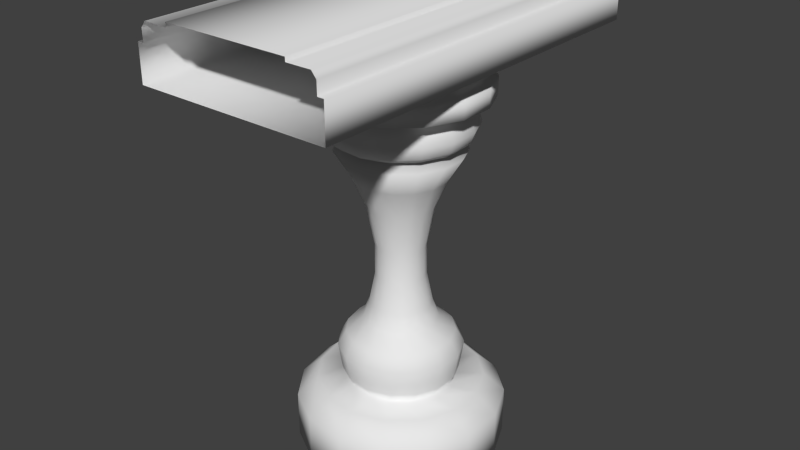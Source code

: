 # Source: StoneWall.blend  (saved by Blender 2.70.0; exported with 4.5.12 LTS)
import bpy
from mathutils import Matrix  # noqa: F401  (used for matrix-valued properties, if any)

bpy.ops.wm.read_factory_settings(use_empty=True)
scene = bpy.context.scene
scene.name = 'Scene'

# ---- collections
col_collection_1 = bpy.data.collections.new('Collection 1'); scene.collection.children.link(col_collection_1)

# ---- materials (node trees are filled in below, after node groups)
mat_material = bpy.data.materials.new('Material')
mat_material.alpha_threshold = 0.0
mat_material.use_transparent_shadow = False
mat_material.roughness = 0.5
mat_material.line_color = (0.0, 0.0, 0.0, 1.0)

# ---- material node trees

# ---- world
world_world = bpy.data.worlds.new('World'); scene.world = world_world
world_world.color = (0.05088, 0.05088, 0.05088)
world_world.use_sun_shadow = False
world_world.sun_shadow_jitter_overblur = 0.0
world_world.cycles.sampling_method = 'MANUAL'
world_world.cycles.sample_map_resolution = 256

# ---- meshes
me_cube_001 = bpy.data.meshes.new('Cube.001')
me_cube_001.from_pydata([(0.1597, 5.96e-08, 1.141), (0.0, 5.96e-08, 1.004), (0.25, 5.96e-08, 1.004), (0.2218, 5.96e-08, 1.141), (0.234, 5.96e-08, 1.126), (0.25, 5.96e-08, 1.095), (0.234, 5.96e-08, 1.095), (0.1597, 5.96e-08, 1.151), (0.0, 5.96e-08, 1.151), (0.1597, -1.0, 1.141), (0.0, -1.0, 1.004), (0.25, -1.0, 1.004), (0.2218, -1.0, 1.141), (0.234, -1.0, 1.126), (0.25, -1.0, 1.095), (0.234, -1.0, 1.095), (0.1597, -1.0, 1.151), (0.0, -1.0, 1.151)], [], [(3, 12, 13, 4), (7, 16, 9, 0), (8, 17, 16, 7), (4, 13, 15, 6), (1, 2, 11, 10), (2, 5, 14, 11), (6, 15, 14, 5), (0, 9, 12, 3)])
me_cube_001.polygons.foreach_set('use_smooth', [True] * 8)
me_cube_001.use_remesh_preserve_volume = False
me_cube_001.use_remesh_preserve_attributes = False
me_cube_001.use_mirror_vertex_groups = False
me_cube_001.update()
me_cube = bpy.data.meshes.new('Cube')
me_cube.from_pydata([(-0.1565, -1.562e-07, 0.1049), (-0.1457, -1.468e-07, 0.03484), (0.005278, -1.366e-07, -0.1635), (-0.2644, -1.366e-07, -0.1635), (-0.1296, -1.431e-07, 0.007875), (-0.2105, -1.431e-07, 0.007875), (-0.135, -1.612e-07, 0.1427), (-0.2644, -1.366e-07, -0.04066), (-0.07564, -1.721e-07, 0.2236), (-0.09181, -1.663e-07, 0.1804), (-0.05946, -1.83e-07, 0.3045), (-0.05946, -1.938e-07, 0.3854), (-0.08103, -2.083e-07, 0.4932), (-0.1134, -2.185e-07, 0.5687), (-0.1565, -2.414e-07, 0.6674), (-0.1331, -2.377e-07, 0.6596), (-0.1565, -2.279e-07, 0.6388), (-0.1721, -2.475e-07, 0.6805), (-0.1825, -2.61e-07, 0.7091), (-0.1721, -2.782e-07, 0.7455), (-0.1409, -2.917e-07, 0.7741), (-0.2163, -2.917e-07, 0.7741), (-0.2163, -2.917e-07, 0.8209), (-0.1955, -2.917e-07, 0.8209), (-0.1955, -2.917e-07, 0.8495), (-0.1747, -3.052e-07, 0.8781), (0.005278, -3.052e-07, 0.8781), (-0.1425, 0.06581, 0.1049), (-0.1327, 0.06143, 0.03484), (0.005278, -2.364e-07, -0.1635), (-0.2411, 0.1097, -0.1635), (-0.1179, 0.05485, 0.007875), (-0.1918, 0.08775, 0.007875), (-0.1228, 0.05704, 0.1427), (-0.2411, 0.1097, -0.04066), (-0.06864, 0.03291, 0.2236), (-0.08342, 0.03949, 0.1804), (-0.05386, 0.02633, 0.3045), (-0.05386, 0.02633, 0.3854), (-0.07357, 0.0351, 0.4932), (-0.1031, 0.04826, 0.5687), (-0.1425, 0.06581, 0.6674), (-0.1212, 0.05629, 0.6596), (-0.1425, 0.06581, 0.6388), (-0.1568, 0.07216, 0.6805), (-0.1663, 0.07639, 0.7091), (-0.1568, 0.07216, 0.7455), (-0.1283, 0.05947, 0.7741), (-0.1972, 0.09014, 0.7741), (-0.1972, 0.09014, 0.8209), (-0.1782, 0.08168, 0.8209), (-0.1782, 0.08168, 0.8495), (-0.1592, 0.07322, 0.8781), (0.005277, -2.787e-07, 0.8781), (-0.103, 0.1202, 0.1049), (-0.09578, 0.1122, 0.03484), (0.005278, -2.951e-07, -0.1635), (-0.1752, 0.2004, -0.1635), (-0.08495, 0.1002, 0.007875), (-0.1391, 0.1603, 0.007875), (-0.08856, 0.1042, 0.1427), (-0.1752, 0.2004, -0.04066), (-0.04886, 0.06013, 0.2236), (-0.05969, 0.07215, 0.1804), (-0.03804, 0.04811, 0.3045), (-0.03804, 0.04811, 0.3854), (-0.05247, 0.06414, 0.4932), (-0.07412, 0.08818, 0.5687), (-0.103, 0.1202, 0.6674), (-0.08733, 0.1029, 0.6596), (-0.103, 0.1202, 0.6388), (-0.1134, 0.1318, 0.6805), (-0.1204, 0.1396, 0.7091), (-0.1134, 0.1318, 0.7455), (-0.09255, 0.1086, 0.7741), (-0.143, 0.1647, 0.7741), (-0.143, 0.1647, 0.8209), (-0.1291, 0.1492, 0.8209), (-0.1291, 0.1492, 0.8495), (-0.1152, 0.1338, 0.8781), (0.005277, -2.04e-07, 0.8781), (-0.04472, 0.1539, 0.1049), (-0.04139, 0.1436, 0.03484), (0.005278, -3.028e-07, -0.1635), (-0.07805, 0.2565, -0.1635), (-0.03639, 0.1282, 0.007875), (-0.06139, 0.2052, 0.007875), (-0.03806, 0.1334, 0.1427), (-0.07805, 0.2565, -0.04066), (-0.01973, 0.07695, 0.2236), (-0.02473, 0.09234, 0.1804), (-0.01473, 0.06157, 0.3045), (-0.01473, 0.06157, 0.3854), (-0.02139, 0.08208, 0.4932), (-0.03139, 0.1129, 0.5687), (-0.04472, 0.1539, 0.6674), (-0.03749, 0.1316, 0.6596), (-0.04472, 0.1539, 0.6388), (-0.04955, 0.1687, 0.6805), (-0.05276, 0.1786, 0.7091), (-0.04955, 0.1687, 0.7455), (-0.0399, 0.139, 0.7741), (-0.06321, 0.2108, 0.7741), (-0.06321, 0.2108, 0.8209), (-0.05678, 0.191, 0.8209), (-0.05678, 0.191, 0.8495), (-0.05035, 0.1712, 0.8781), (0.005277, -9.389e-08, 0.8781), (0.02219, 0.1609, 0.1049), (0.02106, 0.1502, 0.03484), (0.005277, -2.58e-07, -0.1635), (0.03347, 0.2682, -0.1635), (0.01937, 0.1341, 0.007875), (0.02783, 0.2146, 0.007875), (0.01994, 0.1395, 0.1427), (0.03347, 0.2682, -0.04066), (0.01374, 0.08047, 0.2236), (0.01543, 0.09656, 0.1804), (0.01204, 0.06438, 0.3045), (0.01204, 0.06438, 0.3854), (0.0143, 0.08583, 0.4932), (0.01768, 0.118, 0.5687), (0.02219, 0.1609, 0.6674), (0.01974, 0.1376, 0.6596), (0.02219, 0.1609, 0.6388), (0.02382, 0.1764, 0.6805), (0.02491, 0.1868, 0.7091), (0.02382, 0.1764, 0.7455), (0.02056, 0.1454, 0.7741), (0.02844, 0.2204, 0.7741), (0.02844, 0.2204, 0.8209), (0.02627, 0.1997, 0.8209), (0.02627, 0.1997, 0.8495), (0.02409, 0.179, 0.8781), (0.005277, 3.256e-08, 0.8781), (0.08618, 0.1401, 0.1049), (0.08079, 0.1308, 0.03484), (0.005277, -1.684e-07, -0.1635), (0.1401, 0.2335, -0.1635), (0.0727, 0.1168, 0.007875), (0.1131, 0.1868, 0.007875), (0.0754, 0.1214, 0.1427), (0.1401, 0.2335, -0.04066), (0.04573, 0.07007, 0.2236), (0.05382, 0.08408, 0.1804), (0.03765, 0.05606, 0.3045), (0.03765, 0.05606, 0.3854), (0.04843, 0.07474, 0.4932), (0.06461, 0.1028, 0.5687), (0.08618, 0.1401, 0.6674), (0.07448, 0.1199, 0.6596), (0.08618, 0.1401, 0.6388), (0.09398, 0.1536, 0.6805), (0.09918, 0.1627, 0.7091), (0.09398, 0.1536, 0.7455), (0.07838, 0.1266, 0.7741), (0.1161, 0.1919, 0.7741), (0.1161, 0.1919, 0.8209), (0.1057, 0.1739, 0.8209), (0.1057, 0.1739, 0.8495), (0.09528, 0.1559, 0.8781), (0.005277, 1.535e-07, 0.8781), (0.1362, 0.09511, 0.1049), (0.1275, 0.08877, 0.03484), (0.005277, -4.97e-08, -0.1635), (0.2234, 0.1585, -0.1635), (0.1144, 0.07926, 0.007875), (0.1798, 0.1268, 0.007875), (0.1187, 0.08243, 0.1427), (0.2234, 0.1585, -0.04066), (0.07074, 0.04756, 0.2236), (0.08383, 0.05707, 0.1804), (0.05765, 0.03805, 0.3045), (0.05765, 0.03805, 0.3854), (0.0751, 0.05073, 0.4932), (0.1013, 0.06975, 0.5687), (0.1362, 0.09511, 0.6674), (0.1172, 0.08135, 0.6596), (0.1362, 0.09511, 0.6388), (0.1488, 0.1043, 0.6805), (0.1572, 0.1104, 0.7091), (0.1488, 0.1043, 0.7455), (0.1236, 0.08594, 0.7741), (0.1846, 0.1303, 0.7741), (0.1846, 0.1303, 0.8209), (0.1677, 0.118, 0.8209), (0.1677, 0.118, 0.8495), (0.1509, 0.1058, 0.8781), (0.005277, 2.48e-07, 0.8781), (0.1635, 0.03364, 0.1049), (0.153, 0.0314, 0.03484), (0.005277, 7.775e-08, -0.1635), (0.269, 0.05607, -0.1635), (0.1372, 0.02804, 0.007875), (0.2163, 0.04485, 0.007875), (0.1424, 0.02916, 0.1427), (0.269, 0.05607, -0.04066), (0.08442, 0.01682, 0.2236), (0.1002, 0.02019, 0.1804), (0.0686, 0.01346, 0.3045), (0.0686, 0.01346, 0.3854), (0.0897, 0.01794, 0.4932), (0.1213, 0.02467, 0.5687), (0.1635, 0.03364, 0.6674), (0.1407, 0.02878, 0.6596), (0.1635, 0.03364, 0.6388), (0.1788, 0.03689, 0.6805), (0.189, 0.03905, 0.7091), (0.1788, 0.03689, 0.7455), (0.1483, 0.0304, 0.7741), (0.2221, 0.04608, 0.7741), (0.2221, 0.04608, 0.8209), (0.2017, 0.04175, 0.8209), (0.2017, 0.04175, 0.8495), (0.1814, 0.03743, 0.8781), (0.005277, 2.997e-07, 0.8781), (0.1635, -0.03364, 0.1049), (0.153, -0.0314, 0.03484), (0.005277, 1.918e-07, -0.1635), (0.269, -0.05607, -0.1635), (0.1372, -0.02804, 0.007875), (0.2163, -0.04485, 0.007875), (0.1424, -0.02916, 0.1427), (0.269, -0.05607, -0.04066), (0.08442, -0.01682, 0.2236), (0.1002, -0.02019, 0.1804), (0.0686, -0.01346, 0.3045), (0.0686, -0.01346, 0.3854), (0.0897, -0.01794, 0.4932), (0.1213, -0.02467, 0.5687), (0.1635, -0.03364, 0.6674), (0.1407, -0.02878, 0.6596), (0.1635, -0.03364, 0.6388), (0.1788, -0.03689, 0.6805), (0.189, -0.03905, 0.7091), (0.1788, -0.03689, 0.7455), (0.1483, -0.0304, 0.7741), (0.2221, -0.04608, 0.7741), (0.2221, -0.04608, 0.8209), (0.2017, -0.04175, 0.8209), (0.2017, -0.04175, 0.8495), (0.1814, -0.03743, 0.8781), (0.005278, 2.997e-07, 0.8781), (0.1362, -0.09511, 0.1049), (0.1275, -0.08877, 0.03484), (0.005277, 2.729e-07, -0.1635), (0.2234, -0.1585, -0.1635), (0.1144, -0.07926, 0.007875), (0.1798, -0.1268, 0.007875), (0.1187, -0.08243, 0.1427), (0.2234, -0.1585, -0.04066), (0.07074, -0.04756, 0.2236), (0.08383, -0.05707, 0.1804), (0.05765, -0.03805, 0.3045), (0.05765, -0.03805, 0.3854), (0.0751, -0.05073, 0.4932), (0.1013, -0.06975, 0.5687), (0.1362, -0.09511, 0.6674), (0.1172, -0.08135, 0.6596), (0.1362, -0.09511, 0.6388), (0.1488, -0.1043, 0.6805), (0.1572, -0.1104, 0.7091), (0.1488, -0.1043, 0.7455), (0.1236, -0.08594, 0.7741), (0.1846, -0.1303, 0.7741), (0.1846, -0.1303, 0.8209), (0.1677, -0.118, 0.8209), (0.1677, -0.118, 0.8495), (0.1509, -0.1058, 0.8781), (0.005278, 2.48e-07, 0.8781), (0.08618, -0.1401, 0.1049), (0.08079, -0.1308, 0.03484), (0.005278, 3.068e-07, -0.1635), (0.1401, -0.2335, -0.1635), (0.0727, -0.1168, 0.007875), (0.1131, -0.1868, 0.007875), (0.0754, -0.1214, 0.1427), (0.1401, -0.2335, -0.04066), (0.04573, -0.07007, 0.2236), (0.05382, -0.08408, 0.1804), (0.03765, -0.05606, 0.3045), (0.03765, -0.05606, 0.3854), (0.04843, -0.07474, 0.4932), (0.06461, -0.1028, 0.5687), (0.08618, -0.1401, 0.6674), (0.07448, -0.1199, 0.6596), (0.08618, -0.1401, 0.6388), (0.09398, -0.1536, 0.6805), (0.09918, -0.1627, 0.7091), (0.09398, -0.1536, 0.7455), (0.07838, -0.1266, 0.7741), (0.1161, -0.1919, 0.7741), (0.1161, -0.1919, 0.8209), (0.1057, -0.1739, 0.8209), (0.1057, -0.1739, 0.8495), (0.09528, -0.1559, 0.8781), (0.005278, 1.535e-07, 0.8781), (0.02219, -0.1609, 0.1049), (0.02106, -0.1502, 0.03484), (0.005278, 2.878e-07, -0.1635), (0.03346, -0.2682, -0.1635), (0.01937, -0.1341, 0.007875), (0.02783, -0.2146, 0.007875), (0.01994, -0.1395, 0.1427), (0.03346, -0.2682, -0.04066), (0.01374, -0.08047, 0.2236), (0.01543, -0.09656, 0.1804), (0.01204, -0.06438, 0.3045), (0.01204, -0.06438, 0.3854), (0.0143, -0.08583, 0.4932), (0.01768, -0.118, 0.5687), (0.02219, -0.1609, 0.6674), (0.01974, -0.1376, 0.6596), (0.02219, -0.1609, 0.6388), (0.02382, -0.1764, 0.6805), (0.02491, -0.1868, 0.7091), (0.02382, -0.1764, 0.7455), (0.02056, -0.1454, 0.7741), (0.02844, -0.2204, 0.7741), (0.02844, -0.2204, 0.8209), (0.02627, -0.1997, 0.8209), (0.02627, -0.1997, 0.8495), (0.02409, -0.179, 0.8781), (0.005278, 3.255e-08, 0.8781), (-0.04472, -0.1539, 0.1049), (-0.04139, -0.1436, 0.03484), (0.005278, 2.192e-07, -0.1635), (-0.07805, -0.2565, -0.1635), (-0.03639, -0.1282, 0.007875), (-0.06139, -0.2052, 0.007875), (-0.03806, -0.1334, 0.1427), (-0.07805, -0.2565, -0.04066), (-0.01973, -0.07695, 0.2236), (-0.02473, -0.09234, 0.1804), (-0.01473, -0.06157, 0.3045), (-0.01473, -0.06157, 0.3854), (-0.02139, -0.08208, 0.4932), (-0.03139, -0.1129, 0.5687), (-0.04472, -0.1539, 0.6674), (-0.03749, -0.1316, 0.6596), (-0.04472, -0.1539, 0.6388), (-0.04955, -0.1687, 0.6805), (-0.05276, -0.1786, 0.7091), (-0.04955, -0.1687, 0.7455), (-0.0399, -0.139, 0.7741), (-0.06321, -0.2108, 0.7741), (-0.06321, -0.2108, 0.8209), (-0.05678, -0.191, 0.8209), (-0.05678, -0.191, 0.8495), (-0.05035, -0.1712, 0.8781), (0.005278, -9.389e-08, 0.8781), (-0.103, -0.1202, 0.1049), (-0.09578, -0.1122, 0.03484), (0.005278, 1.127e-07, -0.1635), (-0.1752, -0.2004, -0.1635), (-0.08495, -0.1002, 0.007875), (-0.1391, -0.1603, 0.007875), (-0.08856, -0.1042, 0.1427), (-0.1752, -0.2004, -0.04066), (-0.04886, -0.06013, 0.2236), (-0.05969, -0.07215, 0.1804), (-0.03804, -0.04811, 0.3045), (-0.03804, -0.04811, 0.3854), (-0.05247, -0.06414, 0.4932), (-0.07412, -0.08818, 0.5687), (-0.103, -0.1202, 0.6674), (-0.08733, -0.1029, 0.6596), (-0.103, -0.1202, 0.6388), (-0.1134, -0.1318, 0.6805), (-0.1204, -0.1396, 0.7091), (-0.1134, -0.1318, 0.7455), (-0.09255, -0.1086, 0.7741), (-0.143, -0.1647, 0.7741), (-0.143, -0.1647, 0.8209), (-0.1291, -0.1492, 0.8209), (-0.1291, -0.1492, 0.8495), (-0.1152, -0.1338, 0.8781), (0.005278, -2.04e-07, 0.8781), (-0.1425, -0.06581, 0.1049), (-0.1327, -0.06143, 0.03484), (0.005278, -1.314e-08, -0.1635), (-0.2411, -0.1097, -0.1635), (-0.1179, -0.05485, 0.007875), (-0.1918, -0.08775, 0.007875), (-0.1228, -0.05704, 0.1427), (-0.2411, -0.1097, -0.04066), (-0.06864, -0.03291, 0.2236), (-0.08342, -0.03949, 0.1804), (-0.05386, -0.02633, 0.3045), (-0.05386, -0.02633, 0.3854), (-0.07357, -0.0351, 0.4932), (-0.1031, -0.04826, 0.5687), (-0.1425, -0.06581, 0.6674), (-0.1212, -0.05629, 0.6596), (-0.1425, -0.06581, 0.6388), (-0.1568, -0.07216, 0.6805), (-0.1663, -0.07639, 0.7091), (-0.1568, -0.07216, 0.7455), (-0.1283, -0.05947, 0.7741), (-0.1972, -0.09014, 0.7741), (-0.1972, -0.09014, 0.8209), (-0.1782, -0.08168, 0.8209), (-0.1782, -0.08168, 0.8495), (-0.1592, -0.07322, 0.8781), (0.005278, -2.787e-07, 0.8781), (-0.1565, 2.75e-07, 0.1049), (-0.1457, 2.364e-07, 0.03484), (0.005278, -1.366e-07, -0.1635), (-0.2644, 5.494e-07, -0.1635), (-0.1296, 1.892e-07, 0.007875), (-0.2105, 4.036e-07, 0.007875), (-0.135, 1.935e-07, 0.1427), (-0.2644, 5.494e-07, -0.04066), (-0.07564, 4.561e-08, 0.2236), (-0.09181, 8.206e-08, 0.1804), (-0.05946, -1.227e-08, 0.3045), (-0.05946, -2.084e-08, 0.3854), (-0.08103, 9.17e-09, 0.4932), (-0.1134, 8.635e-08, 0.5687), (-0.1565, 1.935e-07, 0.6674), (-0.1331, 1.164e-07, 0.6596), (-0.1565, 1.764e-07, 0.6388), (-0.1721, 2.235e-07, 0.6805), (-0.1825, 2.45e-07, 0.7091), (-0.1721, 1.935e-07, 0.7455), (-0.1409, 9.492e-08, 0.7741), (-0.2163, 2.407e-07, 0.7741), (-0.2163, 2.407e-07, 0.8209), (-0.1955, 2.15e-07, 0.8209), (-0.1955, 2.15e-07, 0.8495), (-0.1747, 1.549e-07, 0.8781), (0.005278, -3.052e-07, 0.8781)], [], [(24, 25, 52, 51), (10, 11, 38, 37), (15, 14, 41, 42), (22, 23, 50, 49), (9, 8, 35, 36), (11, 12, 39, 38), (20, 21, 48, 47), (7, 5, 32, 34), (18, 19, 46, 45), (8, 10, 37, 35), (14, 17, 44, 41), (2, 3, 30, 29), (25, 26, 53, 52), (4, 1, 28, 31), (16, 15, 42, 43), (23, 24, 51, 50), (3, 7, 34, 30), (12, 13, 40, 39), (21, 22, 49, 48), (1, 0, 27, 28), (19, 20, 47, 46), (6, 9, 36, 33), (17, 18, 45, 44), (0, 6, 33, 27), (5, 4, 31, 32), (13, 16, 43, 40), (47, 48, 75, 74), (34, 32, 59, 61), (45, 46, 73, 72), (35, 37, 64, 62), (41, 44, 71, 68), (29, 30, 57, 56), (52, 53, 80, 79), (31, 28, 55, 58), (43, 42, 69, 70), (50, 51, 78, 77), (30, 34, 61, 57), (39, 40, 67, 66), (48, 49, 76, 75), (28, 27, 54, 55), (46, 47, 74, 73), (33, 36, 63, 60), (44, 45, 72, 71), (27, 33, 60, 54), (32, 31, 58, 59), (40, 43, 70, 67), (51, 52, 79, 78), (37, 38, 65, 64), (42, 41, 68, 69), (49, 50, 77, 76), (36, 35, 62, 63), (38, 39, 66, 65), (76, 77, 104, 103), (63, 62, 89, 90), (65, 66, 93, 92), (74, 75, 102, 101), (61, 59, 86, 88), (72, 73, 100, 99), (62, 64, 91, 89), (68, 71, 98, 95), (56, 57, 84, 83), (79, 80, 107, 106), (58, 55, 82, 85), (70, 69, 96, 97), (77, 78, 105, 104), (57, 61, 88, 84), (66, 67, 94, 93), (75, 76, 103, 102), (55, 54, 81, 82), (73, 74, 101, 100), (60, 63, 90, 87), (71, 72, 99, 98), (54, 60, 87, 81), (59, 58, 85, 86), (67, 70, 97, 94), (78, 79, 106, 105), (64, 65, 92, 91), (69, 68, 95, 96), (105, 106, 133, 132), (91, 92, 119, 118), (96, 95, 122, 123), (103, 104, 131, 130), (90, 89, 116, 117), (92, 93, 120, 119), (101, 102, 129, 128), (88, 86, 113, 115), (99, 100, 127, 126), (89, 91, 118, 116), (95, 98, 125, 122), (83, 84, 111, 110), (106, 107, 134, 133), (85, 82, 109, 112), (97, 96, 123, 124), (104, 105, 132, 131), (84, 88, 115, 111), (93, 94, 121, 120), (102, 103, 130, 129), (82, 81, 108, 109), (100, 101, 128, 127), (87, 90, 117, 114), (98, 99, 126, 125), (81, 87, 114, 108), (86, 85, 112, 113), (94, 97, 124, 121), (113, 112, 139, 140), (121, 124, 151, 148), (132, 133, 160, 159), (118, 119, 146, 145), (123, 122, 149, 150), (130, 131, 158, 157), (117, 116, 143, 144), (119, 120, 147, 146), (128, 129, 156, 155), (115, 113, 140, 142), (126, 127, 154, 153), (116, 118, 145, 143), (122, 125, 152, 149), (110, 111, 138, 137), (133, 134, 161, 160), (112, 109, 136, 139), (124, 123, 150, 151), (131, 132, 159, 158), (111, 115, 142, 138), (120, 121, 148, 147), (129, 130, 157, 156), (109, 108, 135, 136), (127, 128, 155, 154), (114, 117, 144, 141), (125, 126, 153, 152), (108, 114, 141, 135), (152, 153, 180, 179), (135, 141, 168, 162), (140, 139, 166, 167), (148, 151, 178, 175), (159, 160, 187, 186), (145, 146, 173, 172), (150, 149, 176, 177), (157, 158, 185, 184), (144, 143, 170, 171), (146, 147, 174, 173), (155, 156, 183, 182), (142, 140, 167, 169), (153, 154, 181, 180), (143, 145, 172, 170), (149, 152, 179, 176), (137, 138, 165, 164), (160, 161, 188, 187), (139, 136, 163, 166), (151, 150, 177, 178), (158, 159, 186, 185), (138, 142, 169, 165), (147, 148, 175, 174), (156, 157, 184, 183), (136, 135, 162, 163), (154, 155, 182, 181), (141, 144, 171, 168), (181, 182, 209, 208), (168, 171, 198, 195), (179, 180, 207, 206), (162, 168, 195, 189), (167, 166, 193, 194), (175, 178, 205, 202), (186, 187, 214, 213), (172, 173, 200, 199), (177, 176, 203, 204), (184, 185, 212, 211), (171, 170, 197, 198), (173, 174, 201, 200), (182, 183, 210, 209), (169, 167, 194, 196), (180, 181, 208, 207), (170, 172, 199, 197), (176, 179, 206, 203), (164, 165, 192, 191), (187, 188, 215, 214), (166, 163, 190, 193), (178, 177, 204, 205), (185, 186, 213, 212), (165, 169, 196, 192), (174, 175, 202, 201), (183, 184, 211, 210), (163, 162, 189, 190), (210, 211, 238, 237), (190, 189, 216, 217), (208, 209, 236, 235), (195, 198, 225, 222), (206, 207, 234, 233), (189, 195, 222, 216), (194, 193, 220, 221), (202, 205, 232, 229), (213, 214, 241, 240), (199, 200, 227, 226), (204, 203, 230, 231), (211, 212, 239, 238), (198, 197, 224, 225), (200, 201, 228, 227), (209, 210, 237, 236), (196, 194, 221, 223), (207, 208, 235, 234), (197, 199, 226, 224), (203, 206, 233, 230), (191, 192, 219, 218), (214, 215, 242, 241), (193, 190, 217, 220), (205, 204, 231, 232), (212, 213, 240, 239), (192, 196, 223, 219), (201, 202, 229, 228), (239, 240, 267, 266), (219, 223, 250, 246), (228, 229, 256, 255), (237, 238, 265, 264), (217, 216, 243, 244), (235, 236, 263, 262), (222, 225, 252, 249), (233, 234, 261, 260), (216, 222, 249, 243), (221, 220, 247, 248), (229, 232, 259, 256), (240, 241, 268, 267), (226, 227, 254, 253), (231, 230, 257, 258), (238, 239, 266, 265), (225, 224, 251, 252), (227, 228, 255, 254), (236, 237, 264, 263), (223, 221, 248, 250), (234, 235, 262, 261), (224, 226, 253, 251), (230, 233, 260, 257), (218, 219, 246, 245), (241, 242, 269, 268), (220, 217, 244, 247), (232, 231, 258, 259), (268, 269, 296, 295), (247, 244, 271, 274), (259, 258, 285, 286), (266, 267, 294, 293), (246, 250, 277, 273), (255, 256, 283, 282), (264, 265, 292, 291), (244, 243, 270, 271), (262, 263, 290, 289), (249, 252, 279, 276), (260, 261, 288, 287), (243, 249, 276, 270), (248, 247, 274, 275), (256, 259, 286, 283), (267, 268, 295, 294), (253, 254, 281, 280), (258, 257, 284, 285), (265, 266, 293, 292), (252, 251, 278, 279), (254, 255, 282, 281), (263, 264, 291, 290), (250, 248, 275, 277), (261, 262, 289, 288), (251, 253, 280, 278), (257, 260, 287, 284), (245, 246, 273, 272), (284, 287, 314, 311), (272, 273, 300, 299), (295, 296, 323, 322), (274, 271, 298, 301), (286, 285, 312, 313), (293, 294, 321, 320), (273, 277, 304, 300), (282, 283, 310, 309), (291, 292, 319, 318), (271, 270, 297, 298), (289, 290, 317, 316), (276, 279, 306, 303), (287, 288, 315, 314), (270, 276, 303, 297), (275, 274, 301, 302), (283, 286, 313, 310), (294, 295, 322, 321), (280, 281, 308, 307), (285, 284, 311, 312), (292, 293, 320, 319), (279, 278, 305, 306), (281, 282, 309, 308), (290, 291, 318, 317), (277, 275, 302, 304), (288, 289, 316, 315), (278, 280, 307, 305), (315, 316, 343, 342), (305, 307, 334, 332), (311, 314, 341, 338), (299, 300, 327, 326), (322, 323, 350, 349), (301, 298, 325, 328), (313, 312, 339, 340), (320, 321, 348, 347), (300, 304, 331, 327), (309, 310, 337, 336), (318, 319, 346, 345), (298, 297, 324, 325), (316, 317, 344, 343), (303, 306, 333, 330), (314, 315, 342, 341), (297, 303, 330, 324), (302, 301, 328, 329), (310, 313, 340, 337), (321, 322, 349, 348), (307, 308, 335, 334), (312, 311, 338, 339), (319, 320, 347, 346), (306, 305, 332, 333), (308, 309, 336, 335), (317, 318, 345, 344), (304, 302, 329, 331), (344, 345, 372, 371), (331, 329, 356, 358), (342, 343, 370, 369), (332, 334, 361, 359), (338, 341, 368, 365), (326, 327, 354, 353), (349, 350, 377, 376), (328, 325, 352, 355), (340, 339, 366, 367), (347, 348, 375, 374), (327, 331, 358, 354), (336, 337, 364, 363), (345, 346, 373, 372), (325, 324, 351, 352), (343, 344, 371, 370), (330, 333, 360, 357), (341, 342, 369, 368), (324, 330, 357, 351), (329, 328, 355, 356), (337, 340, 367, 364), (348, 349, 376, 375), (334, 335, 362, 361), (339, 338, 365, 366), (346, 347, 374, 373), (333, 332, 359, 360), (335, 336, 363, 362), (373, 374, 401, 400), (360, 359, 386, 387), (362, 363, 390, 389), (371, 372, 399, 398), (358, 356, 383, 385), (369, 370, 397, 396), (359, 361, 388, 386), (365, 368, 395, 392), (353, 354, 381, 380), (376, 377, 404, 403), (355, 352, 379, 382), (367, 366, 393, 394), (374, 375, 402, 401), (354, 358, 385, 381), (363, 364, 391, 390), (372, 373, 400, 399), (352, 351, 378, 379), (370, 371, 398, 397), (357, 360, 387, 384), (368, 369, 396, 395), (351, 357, 384, 378), (356, 355, 382, 383), (364, 367, 394, 391), (375, 376, 403, 402), (361, 362, 389, 388), (366, 365, 392, 393), (402, 403, 430, 429), (388, 389, 416, 415), (393, 392, 419, 420), (400, 401, 428, 427), (387, 386, 413, 414), (389, 390, 417, 416), (398, 399, 426, 425), (385, 383, 410, 412), (396, 397, 424, 423), (386, 388, 415, 413), (392, 395, 422, 419), (380, 381, 408, 407), (403, 404, 431, 430), (382, 379, 406, 409), (394, 393, 420, 421), (401, 402, 429, 428), (381, 385, 412, 408), (390, 391, 418, 417), (399, 400, 427, 426), (379, 378, 405, 406), (397, 398, 425, 424), (384, 387, 414, 411), (395, 396, 423, 422), (378, 384, 411, 405), (383, 382, 409, 410), (391, 394, 421, 418)])
me_cube.polygons.foreach_set('use_smooth', [True] * 390)
me_cube.materials.append(mat_material)
me_cube.use_remesh_preserve_volume = False
me_cube.use_remesh_preserve_attributes = False
me_cube.use_mirror_vertex_groups = False
me_cube.update()

# ---- objects
ob_cube = bpy.data.objects.new('Cube', me_cube_001)
ob_poteau = bpy.data.objects.new('poteau', me_cube)

# ---- transforms, parenting, visibility, modifiers, constraints
ob_cube.location = (0.0, 0.0, 0.0)
ob_cube.lineart.crease_threshold = 0.0
_m = ob_cube.modifiers.new('Mirror', 'MIRROR')
ob_poteau.location = (0.0, -0.5, 0.1582)
ob_poteau.scale = (0.9671, 0.9671, 0.9671)
ob_poteau.lock_rotations_4d = False
ob_poteau.empty_display_type = 'ARROWS'
ob_poteau.lineart.crease_threshold = 0.0

# ---- collection membership
col_collection_1.objects.link(ob_cube)
col_collection_1.objects.link(ob_poteau)

# ---- scene / render settings (as saved in the file)
scene.frame_start = 1; scene.frame_end = 250; scene.frame_set(2)
scene.render.engine = 'BLENDER_EEVEE_NEXT'
scene.render.resolution_percentage = 50
scene.render.dither_intensity = 0.0
scene.cycles.use_denoising = False
scene.cycles.samples = 10
scene.cycles.sampling_pattern = 'TABULATED_SOBOL'
scene.cycles.light_sampling_threshold = 0.0
scene.cycles.use_adaptive_sampling = False
scene.cycles.use_light_tree = False
scene.cycles.blur_glossy = 0.0
scene.cycles.volume_bounces = 1
scene.cycles.pixel_filter_type = 'GAUSSIAN'
scene.cycles.sample_clamp_indirect = 0.0
scene.view_settings.view_transform = 'Standard'
bpy.context.view_layer.update()

# ---- added for rendering (the .blend has no active camera and no usable light): camera, sun
cam_auto = bpy.data.cameras.new('AutoCamera')
cam_auto.lens = 50.0
cam_auto.sensor_width = 36.0
cam_auto.clip_end = 1000.0
ob_auto_camera = bpy.data.objects.new('AutoCamera', cam_auto)
scene.collection.objects.link(ob_auto_camera)
ob_auto_camera.location = (1.49169, -2.28732, 1.76717)
ob_auto_camera.rotation_euler = (1.09748, -7.21219e-08, 0.694738)
scene.camera = ob_auto_camera
light_auto_sun = bpy.data.lights.new('AutoSun', 'SUN')
light_auto_sun.energy = 3.0
light_auto_sun.angle = 0.0523599
ob_auto_sun = bpy.data.objects.new('AutoSun', light_auto_sun)
scene.collection.objects.link(ob_auto_sun)
ob_auto_sun.rotation_euler = (0.872665, 0.174533, 0.523599)
bpy.context.view_layer.update()
